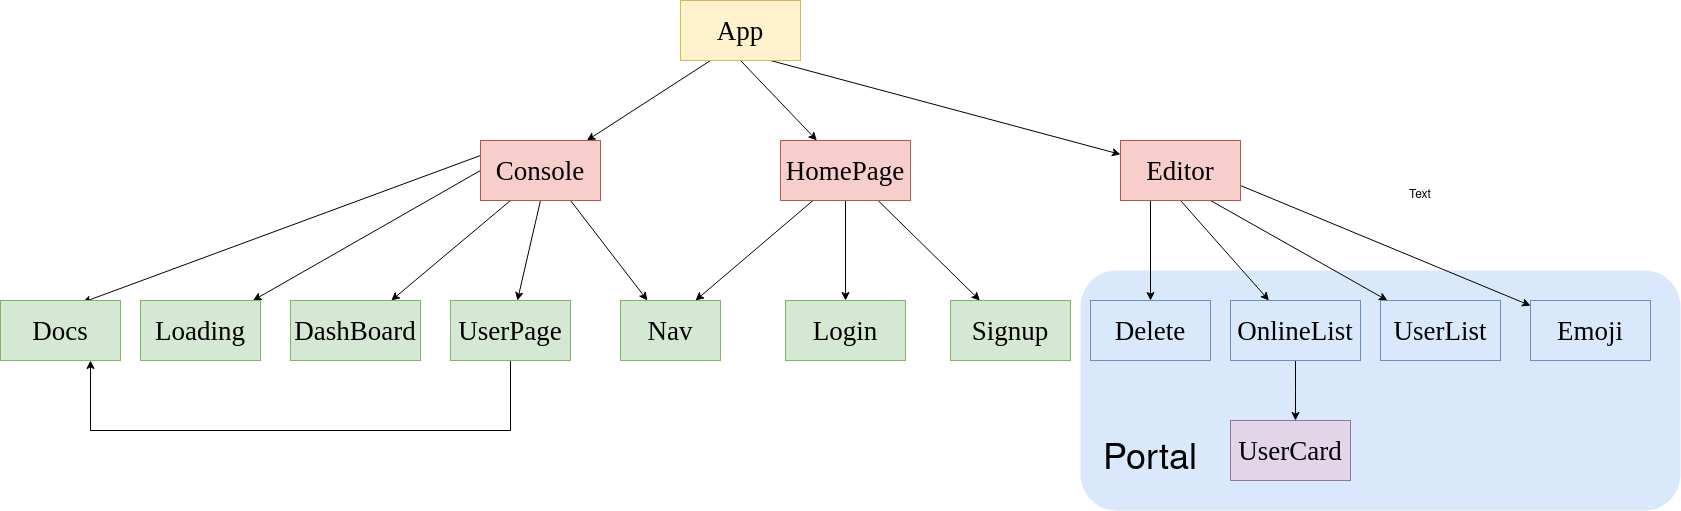

The diagram above was exported from draw.io. Its source (the exported page's mxGraphModel, read from the mxfile embedded in the PNG):
<mxGraphModel dx="2175" dy="764" grid="1" gridSize="10" guides="1" tooltips="1" connect="1" arrows="1" fold="1" page="1" pageScale="1" pageWidth="827" pageHeight="1169" math="0" shadow="0">
  <root>
    <mxCell id="0" />
    <mxCell id="1" parent="0" />
    <mxCell id="sL--nxUYknaL3YiAqIaj-40" value="" style="rounded=1;whiteSpace=wrap;html=1;fontFamily=Times New Roman;fontSize=27;fillColor=#dae8fc;strokeColor=none;" parent="1" vertex="1">
      <mxGeometry x="770" y="320" width="600" height="240" as="geometry" />
    </mxCell>
    <mxCell id="sL--nxUYknaL3YiAqIaj-2" style="rounded=0;orthogonalLoop=1;jettySize=auto;html=1;exitX=0.25;exitY=1;exitDx=0;exitDy=0;fontFamily=Times New Roman;fontSize=27;fillColor=#f8cecc;strokeColor=#000000;" parent="1" source="sL--nxUYknaL3YiAqIaj-1" target="sL--nxUYknaL3YiAqIaj-3" edge="1">
      <mxGeometry relative="1" as="geometry">
        <mxPoint x="220" y="220" as="targetPoint" />
      </mxGeometry>
    </mxCell>
    <mxCell id="sL--nxUYknaL3YiAqIaj-15" style="edgeStyle=none;rounded=0;orthogonalLoop=1;jettySize=auto;html=1;exitX=0.5;exitY=1;exitDx=0;exitDy=0;fontFamily=Times New Roman;fontSize=27;strokeColor=#000000;" parent="1" source="sL--nxUYknaL3YiAqIaj-1" target="sL--nxUYknaL3YiAqIaj-16" edge="1">
      <mxGeometry relative="1" as="geometry">
        <mxPoint x="500" y="190" as="targetPoint" />
      </mxGeometry>
    </mxCell>
    <mxCell id="sL--nxUYknaL3YiAqIaj-22" style="edgeStyle=none;rounded=0;orthogonalLoop=1;jettySize=auto;html=1;exitX=0.75;exitY=1;exitDx=0;exitDy=0;fontFamily=Times New Roman;fontSize=27;strokeColor=#000000;" parent="1" source="sL--nxUYknaL3YiAqIaj-1" target="sL--nxUYknaL3YiAqIaj-23" edge="1">
      <mxGeometry relative="1" as="geometry">
        <mxPoint x="800" y="190" as="targetPoint" />
      </mxGeometry>
    </mxCell>
    <mxCell id="sL--nxUYknaL3YiAqIaj-1" value="&lt;font style=&quot;font-size: 27px&quot; face=&quot;Times New Roman&quot;&gt;App&lt;/font&gt;" style="rounded=0;whiteSpace=wrap;html=1;fillColor=#fff2cc;strokeColor=#d6b656;" parent="1" vertex="1">
      <mxGeometry x="370" y="50" width="120" height="60" as="geometry" />
    </mxCell>
    <mxCell id="sL--nxUYknaL3YiAqIaj-4" style="edgeStyle=none;rounded=0;orthogonalLoop=1;jettySize=auto;html=1;exitX=0;exitY=0.5;exitDx=0;exitDy=0;fontFamily=Times New Roman;fontSize=27;" parent="1" source="sL--nxUYknaL3YiAqIaj-3" target="sL--nxUYknaL3YiAqIaj-14" edge="1">
      <mxGeometry relative="1" as="geometry">
        <mxPoint x="60" y="180" as="targetPoint" />
      </mxGeometry>
    </mxCell>
    <mxCell id="sL--nxUYknaL3YiAqIaj-6" style="edgeStyle=none;rounded=0;orthogonalLoop=1;jettySize=auto;html=1;exitX=0.25;exitY=1;exitDx=0;exitDy=0;fontFamily=Times New Roman;fontSize=27;fillColor=#d5e8d4;strokeColor=#000000;" parent="1" source="sL--nxUYknaL3YiAqIaj-3" target="sL--nxUYknaL3YiAqIaj-12" edge="1">
      <mxGeometry relative="1" as="geometry">
        <mxPoint x="90" y="350" as="targetPoint" />
      </mxGeometry>
    </mxCell>
    <mxCell id="sL--nxUYknaL3YiAqIaj-7" style="edgeStyle=none;rounded=0;orthogonalLoop=1;jettySize=auto;html=1;exitX=0.5;exitY=1;exitDx=0;exitDy=0;fontFamily=Times New Roman;fontSize=27;" parent="1" source="sL--nxUYknaL3YiAqIaj-3" target="sL--nxUYknaL3YiAqIaj-11" edge="1">
      <mxGeometry relative="1" as="geometry">
        <mxPoint x="210" y="370" as="targetPoint" />
      </mxGeometry>
    </mxCell>
    <mxCell id="sL--nxUYknaL3YiAqIaj-8" style="edgeStyle=none;rounded=0;orthogonalLoop=1;jettySize=auto;html=1;exitX=0.75;exitY=1;exitDx=0;exitDy=0;fontFamily=Times New Roman;fontSize=27;" parent="1" source="sL--nxUYknaL3YiAqIaj-3" target="sL--nxUYknaL3YiAqIaj-9" edge="1">
      <mxGeometry relative="1" as="geometry">
        <mxPoint x="300" y="360" as="targetPoint" />
      </mxGeometry>
    </mxCell>
    <mxCell id="8rQ_AmfeD-D_uCQ1E3SY-1" style="rounded=0;orthogonalLoop=1;jettySize=auto;html=1;exitX=0;exitY=0.25;exitDx=0;exitDy=0;entryX=0.683;entryY=0.033;entryDx=0;entryDy=0;entryPerimeter=0;" edge="1" parent="1" source="sL--nxUYknaL3YiAqIaj-3" target="sL--nxUYknaL3YiAqIaj-13">
      <mxGeometry relative="1" as="geometry">
        <mxPoint x="-220" y="340" as="targetPoint" />
      </mxGeometry>
    </mxCell>
    <mxCell id="sL--nxUYknaL3YiAqIaj-3" value="Console" style="rounded=0;whiteSpace=wrap;html=1;fontFamily=Times New Roman;fontSize=27;fillColor=#f8cecc;strokeColor=#b85450;" parent="1" vertex="1">
      <mxGeometry x="170" y="190" width="120" height="60" as="geometry" />
    </mxCell>
    <mxCell id="sL--nxUYknaL3YiAqIaj-9" value="Nav" style="rounded=0;whiteSpace=wrap;html=1;fontFamily=Times New Roman;fontSize=27;fillColor=#d5e8d4;strokeColor=#82b366;" parent="1" vertex="1">
      <mxGeometry x="310" y="350" width="100" height="60" as="geometry" />
    </mxCell>
    <mxCell id="8rQ_AmfeD-D_uCQ1E3SY-2" style="edgeStyle=elbowEdgeStyle;rounded=0;orthogonalLoop=1;jettySize=auto;html=1;exitX=0.5;exitY=1;exitDx=0;exitDy=0;entryX=0.75;entryY=1;entryDx=0;entryDy=0;" edge="1" parent="1" source="sL--nxUYknaL3YiAqIaj-11" target="sL--nxUYknaL3YiAqIaj-13">
      <mxGeometry relative="1" as="geometry">
        <Array as="points">
          <mxPoint x="-30" y="480" />
        </Array>
      </mxGeometry>
    </mxCell>
    <mxCell id="sL--nxUYknaL3YiAqIaj-11" value="UserPage" style="rounded=0;whiteSpace=wrap;html=1;fontFamily=Times New Roman;fontSize=27;fillColor=#d5e8d4;strokeColor=#82b366;" parent="1" vertex="1">
      <mxGeometry x="140" y="350" width="120" height="60" as="geometry" />
    </mxCell>
    <mxCell id="sL--nxUYknaL3YiAqIaj-12" value="DashBoard" style="rounded=0;whiteSpace=wrap;html=1;fontFamily=Times New Roman;fontSize=27;fillColor=#d5e8d4;strokeColor=#82b366;" parent="1" vertex="1">
      <mxGeometry x="-20" y="350" width="130" height="60" as="geometry" />
    </mxCell>
    <mxCell id="sL--nxUYknaL3YiAqIaj-13" value="Docs" style="rounded=0;whiteSpace=wrap;html=1;fontFamily=Times New Roman;fontSize=27;fillColor=#d5e8d4;strokeColor=#82b366;" parent="1" vertex="1">
      <mxGeometry x="-310" y="350" width="120" height="60" as="geometry" />
    </mxCell>
    <mxCell id="sL--nxUYknaL3YiAqIaj-14" value="Loading" style="rounded=0;whiteSpace=wrap;html=1;fontFamily=Times New Roman;fontSize=27;fillColor=#d5e8d4;strokeColor=#82b366;" parent="1" vertex="1">
      <mxGeometry x="-170" y="350" width="120" height="60" as="geometry" />
    </mxCell>
    <mxCell id="sL--nxUYknaL3YiAqIaj-17" style="edgeStyle=none;rounded=0;orthogonalLoop=1;jettySize=auto;html=1;exitX=0.25;exitY=1;exitDx=0;exitDy=0;entryX=0.75;entryY=0;entryDx=0;entryDy=0;fontFamily=Times New Roman;fontSize=27;strokeColor=#000000;" parent="1" source="sL--nxUYknaL3YiAqIaj-16" target="sL--nxUYknaL3YiAqIaj-9" edge="1">
      <mxGeometry relative="1" as="geometry" />
    </mxCell>
    <mxCell id="sL--nxUYknaL3YiAqIaj-18" style="edgeStyle=none;rounded=0;orthogonalLoop=1;jettySize=auto;html=1;exitX=0.5;exitY=1;exitDx=0;exitDy=0;fontFamily=Times New Roman;fontSize=27;strokeColor=#000000;fillColor=#d5e8d4;" parent="1" source="sL--nxUYknaL3YiAqIaj-16" target="sL--nxUYknaL3YiAqIaj-19" edge="1">
      <mxGeometry relative="1" as="geometry">
        <mxPoint x="535" y="350" as="targetPoint" />
      </mxGeometry>
    </mxCell>
    <mxCell id="sL--nxUYknaL3YiAqIaj-20" style="edgeStyle=none;rounded=0;orthogonalLoop=1;jettySize=auto;html=1;exitX=0.75;exitY=1;exitDx=0;exitDy=0;fontFamily=Times New Roman;fontSize=27;strokeColor=#000000;" parent="1" source="sL--nxUYknaL3YiAqIaj-16" target="sL--nxUYknaL3YiAqIaj-21" edge="1">
      <mxGeometry relative="1" as="geometry">
        <mxPoint x="690" y="350" as="targetPoint" />
      </mxGeometry>
    </mxCell>
    <mxCell id="sL--nxUYknaL3YiAqIaj-16" value="HomePage" style="rounded=0;whiteSpace=wrap;html=1;fontFamily=Times New Roman;fontSize=27;fillColor=#f8cecc;strokeColor=#b85450;" parent="1" vertex="1">
      <mxGeometry x="470" y="190" width="130" height="60" as="geometry" />
    </mxCell>
    <mxCell id="sL--nxUYknaL3YiAqIaj-19" value="Login" style="rounded=0;whiteSpace=wrap;html=1;fontFamily=Times New Roman;fontSize=27;fillColor=#d5e8d4;strokeColor=#82b366;" parent="1" vertex="1">
      <mxGeometry x="475" y="350" width="120" height="60" as="geometry" />
    </mxCell>
    <mxCell id="sL--nxUYknaL3YiAqIaj-21" value="Signup" style="rounded=0;whiteSpace=wrap;html=1;fontFamily=Times New Roman;fontSize=27;fillColor=#d5e8d4;strokeColor=#82b366;" parent="1" vertex="1">
      <mxGeometry x="640" y="350" width="120" height="60" as="geometry" />
    </mxCell>
    <mxCell id="sL--nxUYknaL3YiAqIaj-24" style="edgeStyle=none;rounded=0;orthogonalLoop=1;jettySize=auto;html=1;exitX=0.25;exitY=1;exitDx=0;exitDy=0;fontFamily=Times New Roman;fontSize=27;strokeColor=#000000;fillColor=#dae8fc;" parent="1" source="sL--nxUYknaL3YiAqIaj-23" target="sL--nxUYknaL3YiAqIaj-27" edge="1">
      <mxGeometry relative="1" as="geometry">
        <mxPoint x="880" y="350" as="targetPoint" />
      </mxGeometry>
    </mxCell>
    <mxCell id="sL--nxUYknaL3YiAqIaj-28" style="edgeStyle=none;rounded=0;orthogonalLoop=1;jettySize=auto;html=1;exitX=0.5;exitY=1;exitDx=0;exitDy=0;fontFamily=Times New Roman;fontSize=27;strokeColor=#000000;" parent="1" source="sL--nxUYknaL3YiAqIaj-23" target="sL--nxUYknaL3YiAqIaj-29" edge="1">
      <mxGeometry relative="1" as="geometry">
        <mxPoint x="1000" y="380" as="targetPoint" />
      </mxGeometry>
    </mxCell>
    <mxCell id="sL--nxUYknaL3YiAqIaj-30" style="edgeStyle=none;rounded=0;orthogonalLoop=1;jettySize=auto;html=1;exitX=0.75;exitY=1;exitDx=0;exitDy=0;fontFamily=Times New Roman;fontSize=27;strokeColor=#000000;" parent="1" source="sL--nxUYknaL3YiAqIaj-23" target="sL--nxUYknaL3YiAqIaj-31" edge="1">
      <mxGeometry relative="1" as="geometry">
        <mxPoint x="1090" y="300" as="targetPoint" />
      </mxGeometry>
    </mxCell>
    <mxCell id="sL--nxUYknaL3YiAqIaj-32" style="edgeStyle=none;rounded=0;orthogonalLoop=1;jettySize=auto;html=1;exitX=1;exitY=0.75;exitDx=0;exitDy=0;fontFamily=Times New Roman;fontSize=27;strokeColor=#000000;" parent="1" source="sL--nxUYknaL3YiAqIaj-23" target="sL--nxUYknaL3YiAqIaj-33" edge="1">
      <mxGeometry relative="1" as="geometry">
        <mxPoint x="1100" y="235" as="targetPoint" />
      </mxGeometry>
    </mxCell>
    <mxCell id="sL--nxUYknaL3YiAqIaj-23" value="Editor" style="rounded=0;whiteSpace=wrap;html=1;fontFamily=Times New Roman;fontSize=27;fillColor=#f8cecc;strokeColor=#b85450;" parent="1" vertex="1">
      <mxGeometry x="810" y="190" width="120" height="60" as="geometry" />
    </mxCell>
    <mxCell id="sL--nxUYknaL3YiAqIaj-27" value="Delete" style="rounded=0;whiteSpace=wrap;html=1;fontFamily=Times New Roman;fontSize=27;fillColor=#dae8fc;strokeColor=#6c8ebf;" parent="1" vertex="1">
      <mxGeometry x="780" y="350" width="120" height="60" as="geometry" />
    </mxCell>
    <mxCell id="8rQ_AmfeD-D_uCQ1E3SY-4" style="edgeStyle=elbowEdgeStyle;rounded=0;orthogonalLoop=1;jettySize=auto;html=1;exitX=0.5;exitY=0;exitDx=0;exitDy=0;" edge="1" parent="1" source="sL--nxUYknaL3YiAqIaj-29" target="sL--nxUYknaL3YiAqIaj-35">
      <mxGeometry relative="1" as="geometry" />
    </mxCell>
    <mxCell id="sL--nxUYknaL3YiAqIaj-29" value="OnlineList" style="rounded=0;whiteSpace=wrap;html=1;fontFamily=Times New Roman;fontSize=27;direction=west;fillColor=#dae8fc;strokeColor=#6c8ebf;" parent="1" vertex="1">
      <mxGeometry x="920" y="350" width="130" height="60" as="geometry" />
    </mxCell>
    <mxCell id="sL--nxUYknaL3YiAqIaj-31" value="UserList" style="rounded=0;whiteSpace=wrap;html=1;fontFamily=Times New Roman;fontSize=27;fillColor=#dae8fc;strokeColor=#6c8ebf;" parent="1" vertex="1">
      <mxGeometry x="1070" y="350" width="120" height="60" as="geometry" />
    </mxCell>
    <mxCell id="sL--nxUYknaL3YiAqIaj-33" value="Emoji" style="rounded=0;whiteSpace=wrap;html=1;fontFamily=Times New Roman;fontSize=27;fillColor=#dae8fc;strokeColor=#6c8ebf;" parent="1" vertex="1">
      <mxGeometry x="1220" y="350" width="120" height="60" as="geometry" />
    </mxCell>
    <mxCell id="sL--nxUYknaL3YiAqIaj-35" value="UserCard" style="rounded=0;whiteSpace=wrap;html=1;fontFamily=Times New Roman;fontSize=27;fillColor=#e1d5e7;strokeColor=#9673a6;" parent="1" vertex="1">
      <mxGeometry x="920" y="470" width="120" height="60" as="geometry" />
    </mxCell>
    <mxCell id="8rQ_AmfeD-D_uCQ1E3SY-5" value="Text" style="text;html=1;strokeColor=none;fillColor=none;align=center;verticalAlign=middle;whiteSpace=wrap;rounded=0;" vertex="1" parent="1">
      <mxGeometry x="1080" y="230" width="60" height="30" as="geometry" />
    </mxCell>
    <mxCell id="8rQ_AmfeD-D_uCQ1E3SY-6" value="&lt;font style=&quot;font-size: 36px&quot;&gt;Portal&lt;/font&gt;" style="text;html=1;strokeColor=none;fillColor=none;align=center;verticalAlign=middle;whiteSpace=wrap;rounded=0;" vertex="1" parent="1">
      <mxGeometry x="810" y="500" width="60" height="20" as="geometry" />
    </mxCell>
  </root>
</mxGraphModel>